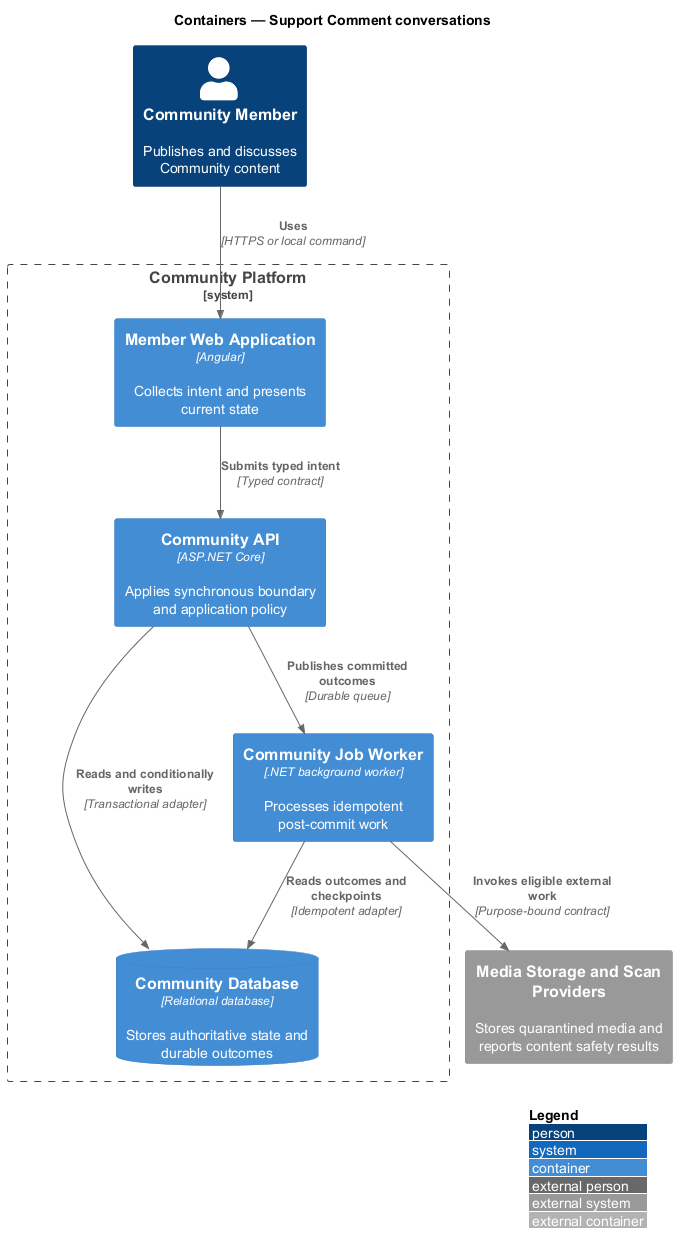

The diagram above was rendered by PlantUML. Its source (embedded in the PNG):
@startuml
!include <C4/C4_Container>
LAYOUT_WITH_LEGEND()
title Containers — Support Comment conversations

Person(actor, "Community Member", "Publishes and discusses Community content")
System_Ext(external, "Media Storage and Scan Providers", "Stores quarantined media and reports content safety results")
System_Boundary(system, "Community Platform") {
  Container(frontend, "Member Web Application", "Angular", "Collects intent and presents current state")
  Container(backend, "Community API", "ASP.NET Core", "Applies synchronous boundary and application policy")
  Container(worker, "Community Job Worker", ".NET background worker", "Processes idempotent post-commit work")
  ContainerDb(store, "Community Database", "Relational database", "Stores authoritative state and durable outcomes")
}

Rel(actor, frontend, "Uses", "HTTPS or local command")
Rel(frontend, backend, "Submits typed intent", "Typed contract")
Rel(backend, store, "Reads and conditionally writes", "Transactional adapter")
Rel(backend, worker, "Publishes committed outcomes", "Durable queue")
Rel(worker, store, "Reads outcomes and checkpoints", "Idempotent adapter")
Rel(worker, external, "Invokes eligible external work", "Purpose-bound contract")
@enduml